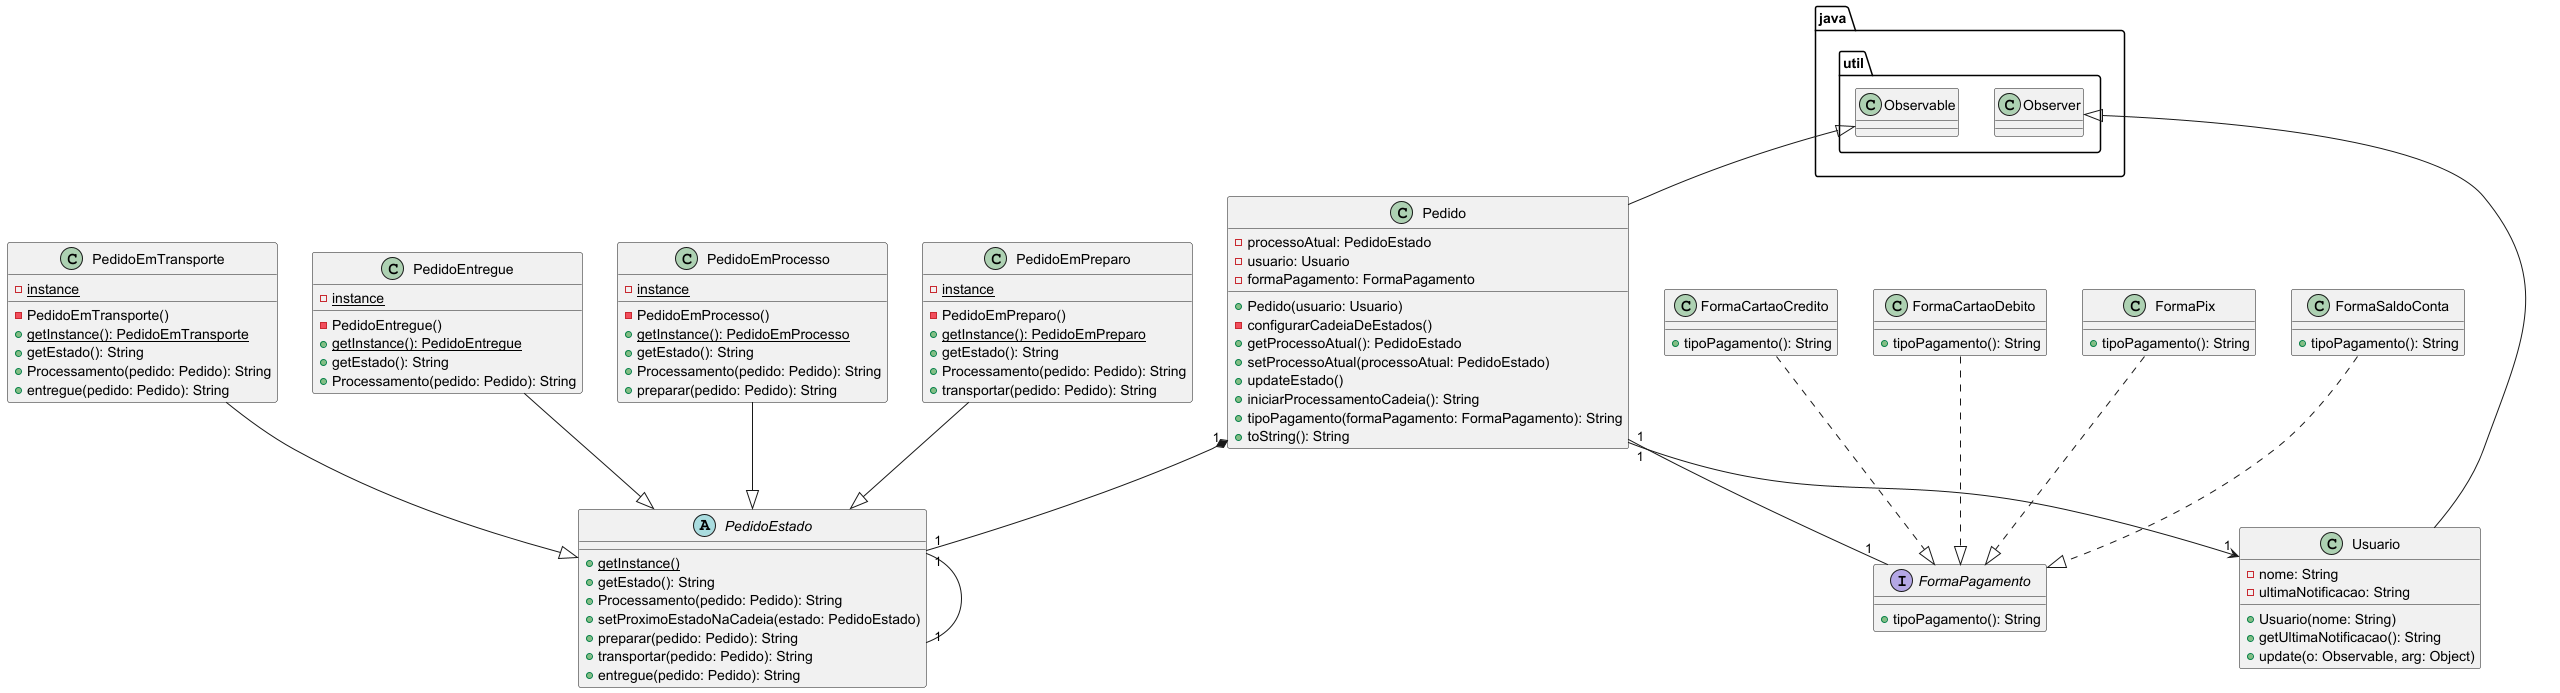

The diagram above was rendered by PlantUML. Its source (embedded in the PNG):
@startuml
!define interfaceStyle class

' Classes de Estado do Pedido
abstract class PedidoEstado {
    + {static} getInstance()
    + getEstado(): String
    + Processamento(pedido: Pedido): String
    + setProximoEstadoNaCadeia(estado: PedidoEstado)
    ' Métodos específicos de cada estado, se houver
    + preparar(pedido: Pedido): String
    + transportar(pedido: Pedido): String
    + entregue(pedido: Pedido): String
}

class PedidoEmProcesso {
    - {static} instance
    - PedidoEmProcesso()
    + {static} getInstance(): PedidoEmProcesso
    + getEstado(): String
    + Processamento(pedido: Pedido): String
    + preparar(pedido: Pedido): String
}

class PedidoEmPreparo {
    - {static} instance
    - PedidoEmPreparo()
    + {static} getInstance(): PedidoEmPreparo
    + getEstado(): String
    + Processamento(pedido: Pedido): String
    + transportar(pedido: Pedido): String
}

class PedidoEmTransporte {
    - {static} instance
    - PedidoEmTransporte()
    + {static} getInstance(): PedidoEmTransporte
    + getEstado(): String
    + Processamento(pedido: Pedido): String
    + entregue(pedido: Pedido): String
}

class PedidoEntregue {
    - {static} instance
    - PedidoEntregue()
    + {static} getInstance(): PedidoEntregue
    + getEstado(): String
    + Processamento(pedido: Pedido): String
}

' Classes de Forma de Pagamento
interface FormaPagamento {
    + tipoPagamento(): String
}

class FormaCartaoCredito {
    + tipoPagamento(): String
}

class FormaCartaoDebito {
    + tipoPagamento(): String
}

class FormaPix {
    + tipoPagamento(): String
}

class FormaSaldoConta {
    + tipoPagamento(): String
}

' Classe Pedido
class Pedido {
    - processoAtual: PedidoEstado
    - usuario: Usuario
    - formaPagamento: FormaPagamento
    + Pedido(usuario: Usuario)
    - configurarCadeiaDeEstados()
    + getProcessoAtual(): PedidoEstado
    + setProcessoAtual(processoAtual: PedidoEstado)
    + updateEstado()
    + iniciarProcessamentoCadeia(): String
    + tipoPagamento(formaPagamento: FormaPagamento): String
    + toString(): String
}

class Usuario {
    - nome: String
    - ultimaNotificacao: String
    + Usuario(nome: String)
    + getUltimaNotificacao(): String
    + update(o: Observable, arg: Object)
}

PedidoEmProcesso --|> PedidoEstado
PedidoEmPreparo --|> PedidoEstado
PedidoEmTransporte --|> PedidoEstado
PedidoEntregue --|> PedidoEstado

FormaCartaoCredito ..|> FormaPagamento
FormaCartaoDebito ..|> FormaPagamento
FormaPix ..|> FormaPagamento
FormaSaldoConta ..|> FormaPagamento

Pedido "1" *-- "1" PedidoEstado
Pedido "1" --> "1" Usuario
Pedido "1" -- "1" FormaPagamento
PedidoEstado "1" -- "1" PedidoEstado


java.util.Observable <|-- Pedido

java.util.Observer <|-- Usuario

@enduml